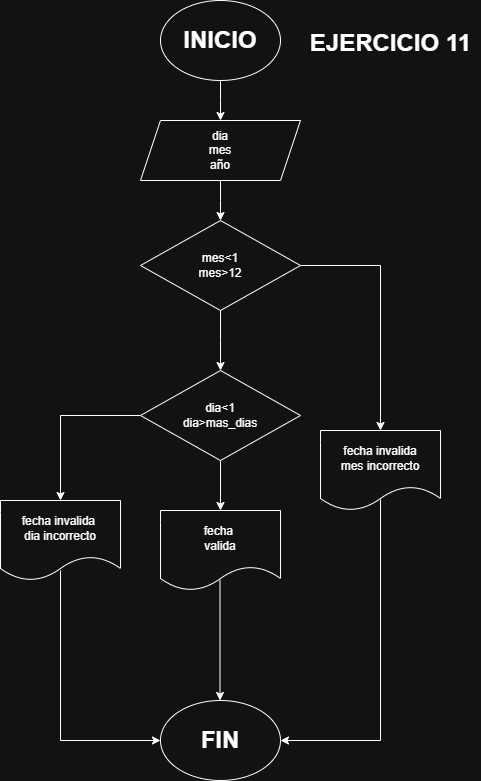

The diagram above was exported from draw.io. Its source (the exported page's mxGraphModel, read from the mxfile embedded in the PNG):
<mxGraphModel dx="410" dy="562" grid="1" gridSize="10" guides="1" tooltips="1" connect="1" arrows="1" fold="1" page="1" pageScale="1" pageWidth="827" pageHeight="1169" math="0" shadow="0">
  <root>
    <mxCell id="0" />
    <mxCell id="1" parent="0" />
    <mxCell id="8Qb6EBfU8EloHP_sr3AG-2" style="edgeStyle=orthogonalEdgeStyle;rounded=0;orthogonalLoop=1;jettySize=auto;html=1;exitX=0.5;exitY=1;exitDx=0;exitDy=0;" edge="1" parent="1" source="8Qb6EBfU8EloHP_sr3AG-1">
      <mxGeometry relative="1" as="geometry">
        <mxPoint x="400" y="160" as="targetPoint" />
      </mxGeometry>
    </mxCell>
    <mxCell id="8Qb6EBfU8EloHP_sr3AG-1" value="&lt;h1&gt;INICIO&lt;/h1&gt;" style="ellipse;whiteSpace=wrap;html=1;" vertex="1" parent="1">
      <mxGeometry x="340" y="40" width="120" height="80" as="geometry" />
    </mxCell>
    <mxCell id="8Qb6EBfU8EloHP_sr3AG-4" style="edgeStyle=orthogonalEdgeStyle;rounded=0;orthogonalLoop=1;jettySize=auto;html=1;exitX=0.5;exitY=1;exitDx=0;exitDy=0;" edge="1" parent="1" source="8Qb6EBfU8EloHP_sr3AG-3">
      <mxGeometry relative="1" as="geometry">
        <mxPoint x="400" y="260" as="targetPoint" />
      </mxGeometry>
    </mxCell>
    <mxCell id="8Qb6EBfU8EloHP_sr3AG-3" value="dia&lt;div&gt;mes&lt;/div&gt;&lt;div&gt;año&lt;/div&gt;" style="shape=parallelogram;perimeter=parallelogramPerimeter;whiteSpace=wrap;html=1;fixedSize=1;" vertex="1" parent="1">
      <mxGeometry x="320" y="160" width="160" height="60" as="geometry" />
    </mxCell>
    <mxCell id="8Qb6EBfU8EloHP_sr3AG-8" style="edgeStyle=orthogonalEdgeStyle;rounded=0;orthogonalLoop=1;jettySize=auto;html=1;exitX=0.5;exitY=1;exitDx=0;exitDy=0;" edge="1" parent="1" source="8Qb6EBfU8EloHP_sr3AG-5">
      <mxGeometry relative="1" as="geometry">
        <mxPoint x="400" y="410" as="targetPoint" />
      </mxGeometry>
    </mxCell>
    <mxCell id="8Qb6EBfU8EloHP_sr3AG-22" style="edgeStyle=orthogonalEdgeStyle;rounded=0;orthogonalLoop=1;jettySize=auto;html=1;exitX=1;exitY=0.5;exitDx=0;exitDy=0;entryX=0.5;entryY=0;entryDx=0;entryDy=0;" edge="1" parent="1" source="8Qb6EBfU8EloHP_sr3AG-5" target="8Qb6EBfU8EloHP_sr3AG-11">
      <mxGeometry relative="1" as="geometry">
        <mxPoint x="560" y="305" as="targetPoint" />
      </mxGeometry>
    </mxCell>
    <mxCell id="8Qb6EBfU8EloHP_sr3AG-5" value="mes&amp;lt;1&lt;div&gt;mes&amp;gt;12&lt;/div&gt;" style="rhombus;whiteSpace=wrap;html=1;" vertex="1" parent="1">
      <mxGeometry x="320" y="260" width="160" height="90" as="geometry" />
    </mxCell>
    <mxCell id="8Qb6EBfU8EloHP_sr3AG-7" value="fecha invalida&amp;nbsp;&lt;div&gt;dia incorrecto&lt;/div&gt;" style="shape=document;whiteSpace=wrap;html=1;boundedLbl=1;" vertex="1" parent="1">
      <mxGeometry x="180" y="540" width="120" height="80" as="geometry" />
    </mxCell>
    <mxCell id="8Qb6EBfU8EloHP_sr3AG-12" style="edgeStyle=orthogonalEdgeStyle;rounded=0;orthogonalLoop=1;jettySize=auto;html=1;" edge="1" parent="1">
      <mxGeometry relative="1" as="geometry">
        <mxPoint x="399.5" y="740" as="targetPoint" />
        <mxPoint x="399.5" y="620" as="sourcePoint" />
      </mxGeometry>
    </mxCell>
    <mxCell id="8Qb6EBfU8EloHP_sr3AG-9" value="fecha&amp;nbsp;&lt;div&gt;valida&lt;/div&gt;" style="shape=document;whiteSpace=wrap;html=1;boundedLbl=1;" vertex="1" parent="1">
      <mxGeometry x="340" y="550" width="120" height="80" as="geometry" />
    </mxCell>
    <mxCell id="8Qb6EBfU8EloHP_sr3AG-11" value="fecha invalida&lt;div&gt;mes incorrecto&lt;/div&gt;" style="shape=document;whiteSpace=wrap;html=1;boundedLbl=1;" vertex="1" parent="1">
      <mxGeometry x="500" y="470" width="120" height="80" as="geometry" />
    </mxCell>
    <mxCell id="8Qb6EBfU8EloHP_sr3AG-13" value="&lt;h1&gt;FIN&lt;/h1&gt;" style="ellipse;whiteSpace=wrap;html=1;" vertex="1" parent="1">
      <mxGeometry x="340" y="740" width="120" height="80" as="geometry" />
    </mxCell>
    <mxCell id="8Qb6EBfU8EloHP_sr3AG-15" value="" style="endArrow=none;html=1;rounded=0;" edge="1" parent="1">
      <mxGeometry width="50" height="50" relative="1" as="geometry">
        <mxPoint x="240" y="610" as="sourcePoint" />
        <mxPoint x="240" y="780" as="targetPoint" />
      </mxGeometry>
    </mxCell>
    <mxCell id="8Qb6EBfU8EloHP_sr3AG-16" value="" style="endArrow=none;html=1;rounded=0;" edge="1" parent="1">
      <mxGeometry width="50" height="50" relative="1" as="geometry">
        <mxPoint x="560" y="539" as="sourcePoint" />
        <mxPoint x="560" y="780" as="targetPoint" />
      </mxGeometry>
    </mxCell>
    <mxCell id="8Qb6EBfU8EloHP_sr3AG-17" value="" style="endArrow=classic;html=1;rounded=0;entryX=0;entryY=0.5;entryDx=0;entryDy=0;" edge="1" parent="1" target="8Qb6EBfU8EloHP_sr3AG-13">
      <mxGeometry width="50" height="50" relative="1" as="geometry">
        <mxPoint x="240" y="780" as="sourcePoint" />
        <mxPoint x="440" y="550" as="targetPoint" />
      </mxGeometry>
    </mxCell>
    <mxCell id="8Qb6EBfU8EloHP_sr3AG-18" value="" style="endArrow=classic;html=1;rounded=0;entryX=1;entryY=0.5;entryDx=0;entryDy=0;" edge="1" parent="1" target="8Qb6EBfU8EloHP_sr3AG-13">
      <mxGeometry width="50" height="50" relative="1" as="geometry">
        <mxPoint x="560" y="780" as="sourcePoint" />
        <mxPoint x="440" y="550" as="targetPoint" />
      </mxGeometry>
    </mxCell>
    <mxCell id="8Qb6EBfU8EloHP_sr3AG-20" style="edgeStyle=orthogonalEdgeStyle;rounded=0;orthogonalLoop=1;jettySize=auto;html=1;exitX=0.5;exitY=1;exitDx=0;exitDy=0;" edge="1" parent="1" source="8Qb6EBfU8EloHP_sr3AG-19" target="8Qb6EBfU8EloHP_sr3AG-9">
      <mxGeometry relative="1" as="geometry" />
    </mxCell>
    <mxCell id="8Qb6EBfU8EloHP_sr3AG-21" style="edgeStyle=orthogonalEdgeStyle;rounded=0;orthogonalLoop=1;jettySize=auto;html=1;exitX=0;exitY=0.5;exitDx=0;exitDy=0;entryX=0.5;entryY=0;entryDx=0;entryDy=0;" edge="1" parent="1" source="8Qb6EBfU8EloHP_sr3AG-19" target="8Qb6EBfU8EloHP_sr3AG-7">
      <mxGeometry relative="1" as="geometry">
        <mxPoint x="240" y="455" as="targetPoint" />
      </mxGeometry>
    </mxCell>
    <mxCell id="8Qb6EBfU8EloHP_sr3AG-19" value="dia&amp;lt;1&lt;div&gt;dia&amp;gt;mas_dias&lt;/div&gt;" style="rhombus;whiteSpace=wrap;html=1;" vertex="1" parent="1">
      <mxGeometry x="320" y="410" width="160" height="90" as="geometry" />
    </mxCell>
    <mxCell id="qxWYUgB1r_dvGMgQ9ony-1" value="&lt;h1&gt;EJERCICIO 11&lt;/h1&gt;" style="text;html=1;align=center;verticalAlign=middle;resizable=0;points=[];autosize=1;strokeColor=none;fillColor=none;" vertex="1" parent="1">
      <mxGeometry x="480" y="48" width="180" height="70" as="geometry" />
    </mxCell>
  </root>
</mxGraphModel>